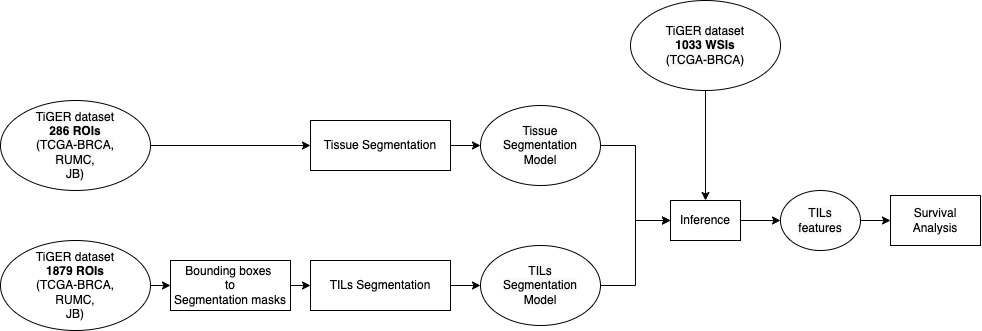

The diagram above was exported from draw.io. Its source (the exported page's mxGraphModel, read from the mxfile embedded in the PNG):
<mxGraphModel dx="1051" dy="682" grid="1" gridSize="10" guides="1" tooltips="1" connect="1" arrows="1" fold="1" page="1" pageScale="1" pageWidth="1100" pageHeight="850" math="0" shadow="0">
  <root>
    <mxCell id="0" />
    <mxCell id="1" parent="0" />
    <mxCell id="fjWc9sMw9zoK4WoLGn3O-9" style="edgeStyle=orthogonalEdgeStyle;rounded=0;orthogonalLoop=1;jettySize=auto;html=1;exitX=1;exitY=0.5;exitDx=0;exitDy=0;entryX=0;entryY=0.5;entryDx=0;entryDy=0;" parent="1" source="fjWc9sMw9zoK4WoLGn3O-4" target="fjWc9sMw9zoK4WoLGn3O-6" edge="1">
      <mxGeometry relative="1" as="geometry" />
    </mxCell>
    <mxCell id="fjWc9sMw9zoK4WoLGn3O-4" value="&lt;meta charset=&quot;utf-8&quot;&gt;&lt;span style=&quot;color: rgb(0, 0, 0); font-family: helvetica; font-size: 12px; font-style: normal; font-weight: 400; letter-spacing: normal; text-align: center; text-indent: 0px; text-transform: none; word-spacing: 0px; background-color: rgb(248, 249, 250); display: inline; float: none;&quot;&gt;TiGER dataset&lt;/span&gt;&lt;br style=&quot;color: rgb(0, 0, 0); font-family: helvetica; font-size: 12px; font-style: normal; font-weight: 400; letter-spacing: normal; text-align: center; text-indent: 0px; text-transform: none; word-spacing: 0px; background-color: rgb(248, 249, 250);&quot;&gt;&lt;b style=&quot;color: rgb(0, 0, 0); font-family: helvetica; font-size: 12px; font-style: normal; letter-spacing: normal; text-align: center; text-indent: 0px; text-transform: none; word-spacing: 0px; background-color: rgb(248, 249, 250);&quot;&gt;286 ROIs&lt;/b&gt;&lt;br style=&quot;color: rgb(0, 0, 0); font-family: helvetica; font-size: 12px; font-style: normal; font-weight: 400; letter-spacing: normal; text-align: center; text-indent: 0px; text-transform: none; word-spacing: 0px; background-color: rgb(248, 249, 250);&quot;&gt;&lt;span style=&quot;color: rgb(0, 0, 0); font-family: helvetica; font-size: 12px; font-style: normal; font-weight: 400; letter-spacing: normal; text-align: center; text-indent: 0px; text-transform: none; word-spacing: 0px; background-color: rgb(248, 249, 250); display: inline; float: none;&quot;&gt;(TCGA-BRCA,&lt;/span&gt;&lt;br style=&quot;color: rgb(0, 0, 0); font-family: helvetica; font-size: 12px; font-style: normal; font-weight: 400; letter-spacing: normal; text-align: center; text-indent: 0px; text-transform: none; word-spacing: 0px; background-color: rgb(248, 249, 250);&quot;&gt;&lt;span style=&quot;color: rgb(0, 0, 0); font-family: helvetica; font-size: 12px; font-style: normal; font-weight: 400; letter-spacing: normal; text-align: center; text-indent: 0px; text-transform: none; word-spacing: 0px; background-color: rgb(248, 249, 250); display: inline; float: none;&quot;&gt;RUMC,&lt;/span&gt;&lt;br style=&quot;color: rgb(0, 0, 0); font-family: helvetica; font-size: 12px; font-style: normal; font-weight: 400; letter-spacing: normal; text-align: center; text-indent: 0px; text-transform: none; word-spacing: 0px; background-color: rgb(248, 249, 250);&quot;&gt;&lt;span style=&quot;color: rgb(0, 0, 0); font-family: helvetica; font-size: 12px; font-style: normal; font-weight: 400; letter-spacing: normal; text-align: center; text-indent: 0px; text-transform: none; word-spacing: 0px; background-color: rgb(248, 249, 250); display: inline; float: none;&quot;&gt;JB)&lt;/span&gt;" style="ellipse;whiteSpace=wrap;html=1;" parent="1" vertex="1">
      <mxGeometry x="50" y="190" width="150" height="90" as="geometry" />
    </mxCell>
    <mxCell id="fjWc9sMw9zoK4WoLGn3O-10" style="edgeStyle=orthogonalEdgeStyle;rounded=0;orthogonalLoop=1;jettySize=auto;html=1;exitX=1;exitY=0.5;exitDx=0;exitDy=0;entryX=0;entryY=0.5;entryDx=0;entryDy=0;" parent="1" source="fjWc9sMw9zoK4WoLGn3O-5" target="fjWc9sMw9zoK4WoLGn3O-8" edge="1">
      <mxGeometry relative="1" as="geometry" />
    </mxCell>
    <mxCell id="fjWc9sMw9zoK4WoLGn3O-5" value="TiGER dataset&lt;br&gt;&lt;span style=&quot;color: rgba(0 , 0 , 0 , 0) ; font-family: monospace ; font-size: 0px&quot;&gt;%3CmxGraphModel%3E%3Croot%3E%3CmxCell%20id%3D%220%22%2F%3E%3CmxCell%20id%3D%221%22%20parent%3D%220%22%2F%3E%3CmxCell%20id%3D%222%22%20value%3D%22TiGER%20dataset%26lt%3Bbr%26gt%3B%26lt%3Bb%26gt%3B286%20ROIs%26lt%3B%2Fb%26gt%3B%26lt%3Bbr%26gt%3B(TCGA-BRCA%2C%26lt%3Bbr%26gt%3BRUMC%2C%26lt%3Bbr%26gt%3BJB)%22%20style%3D%22rounded%3D0%3BwhiteSpace%3Dwrap%3Bhtml%3D1%3B%22%20vertex%3D%221%22%20parent%3D%221%22%3E%3CmxGeometry%20x%3D%22100%22%20y%3D%22230%22%20width%3D%22120%22%20height%3D%2280%22%20as%3D%22geometry%22%2F%3E%3C%2FmxCell%3E%3C%2Froot%3E%3C%2FmxGraphModel%3E&lt;/span&gt;&lt;b&gt;1879 ROIs&lt;/b&gt;&lt;br&gt;(TCGA-BRCA,&lt;br&gt;RUMC,&lt;br&gt;JB)" style="ellipse;whiteSpace=wrap;html=1;" parent="1" vertex="1">
      <mxGeometry x="50" y="330" width="150" height="90" as="geometry" />
    </mxCell>
    <mxCell id="fjWc9sMw9zoK4WoLGn3O-14" style="edgeStyle=orthogonalEdgeStyle;rounded=0;orthogonalLoop=1;jettySize=auto;html=1;exitX=1;exitY=0.5;exitDx=0;exitDy=0;entryX=0;entryY=0.5;entryDx=0;entryDy=0;" parent="1" source="fjWc9sMw9zoK4WoLGn3O-6" target="fjWc9sMw9zoK4WoLGn3O-12" edge="1">
      <mxGeometry relative="1" as="geometry" />
    </mxCell>
    <mxCell id="fjWc9sMw9zoK4WoLGn3O-6" value="Tissue Segmentation" style="rounded=0;whiteSpace=wrap;html=1;" parent="1" vertex="1">
      <mxGeometry x="360" y="210" width="140" height="50" as="geometry" />
    </mxCell>
    <mxCell id="fjWc9sMw9zoK4WoLGn3O-15" style="edgeStyle=orthogonalEdgeStyle;rounded=0;orthogonalLoop=1;jettySize=auto;html=1;exitX=1;exitY=0.5;exitDx=0;exitDy=0;entryX=0;entryY=0.5;entryDx=0;entryDy=0;" parent="1" source="fjWc9sMw9zoK4WoLGn3O-7" target="fjWc9sMw9zoK4WoLGn3O-13" edge="1">
      <mxGeometry relative="1" as="geometry" />
    </mxCell>
    <mxCell id="fjWc9sMw9zoK4WoLGn3O-7" value="TILs Segmentation" style="rounded=0;whiteSpace=wrap;html=1;" parent="1" vertex="1">
      <mxGeometry x="360" y="350" width="140" height="50" as="geometry" />
    </mxCell>
    <mxCell id="fjWc9sMw9zoK4WoLGn3O-11" style="edgeStyle=orthogonalEdgeStyle;rounded=0;orthogonalLoop=1;jettySize=auto;html=1;exitX=1;exitY=0.5;exitDx=0;exitDy=0;entryX=0;entryY=0.5;entryDx=0;entryDy=0;" parent="1" source="fjWc9sMw9zoK4WoLGn3O-8" target="fjWc9sMw9zoK4WoLGn3O-7" edge="1">
      <mxGeometry relative="1" as="geometry" />
    </mxCell>
    <mxCell id="fjWc9sMw9zoK4WoLGn3O-8" value="Bounding boxes&amp;nbsp;&lt;br&gt;to&lt;br&gt;Segmentation masks" style="rounded=0;whiteSpace=wrap;html=1;" parent="1" vertex="1">
      <mxGeometry x="220" y="350" width="120" height="50" as="geometry" />
    </mxCell>
    <mxCell id="fjWc9sMw9zoK4WoLGn3O-17" style="edgeStyle=orthogonalEdgeStyle;rounded=0;orthogonalLoop=1;jettySize=auto;html=1;exitX=1;exitY=0.5;exitDx=0;exitDy=0;entryX=0;entryY=0.5;entryDx=0;entryDy=0;" parent="1" source="fjWc9sMw9zoK4WoLGn3O-12" target="fjWc9sMw9zoK4WoLGn3O-16" edge="1">
      <mxGeometry relative="1" as="geometry" />
    </mxCell>
    <mxCell id="fjWc9sMw9zoK4WoLGn3O-12" value="&lt;span style=&quot;color: rgb(0 , 0 , 0) ; font-family: &amp;#34;helvetica&amp;#34; ; font-size: 12px ; font-style: normal ; font-weight: 400 ; letter-spacing: normal ; text-align: center ; text-indent: 0px ; text-transform: none ; word-spacing: 0px ; background-color: rgb(248 , 249 , 250) ; display: inline ; float: none&quot;&gt;Tissue&lt;br&gt;Segmentation&lt;br&gt;Model&lt;br&gt;&lt;/span&gt;" style="ellipse;whiteSpace=wrap;html=1;" parent="1" vertex="1">
      <mxGeometry x="530" y="195" width="120" height="80" as="geometry" />
    </mxCell>
    <mxCell id="fjWc9sMw9zoK4WoLGn3O-18" style="edgeStyle=orthogonalEdgeStyle;rounded=0;orthogonalLoop=1;jettySize=auto;html=1;exitX=1;exitY=0.5;exitDx=0;exitDy=0;entryX=0;entryY=0.5;entryDx=0;entryDy=0;" parent="1" source="fjWc9sMw9zoK4WoLGn3O-13" target="fjWc9sMw9zoK4WoLGn3O-16" edge="1">
      <mxGeometry relative="1" as="geometry" />
    </mxCell>
    <mxCell id="fjWc9sMw9zoK4WoLGn3O-13" value="&lt;span style=&quot;color: rgb(0 , 0 , 0) ; font-family: &amp;#34;helvetica&amp;#34; ; font-size: 12px ; font-style: normal ; font-weight: 400 ; letter-spacing: normal ; text-align: center ; text-indent: 0px ; text-transform: none ; word-spacing: 0px ; background-color: rgb(248 , 249 , 250) ; display: inline ; float: none&quot;&gt;TILs&lt;br&gt;Segmentation&lt;br&gt;Model&lt;br&gt;&lt;/span&gt;" style="ellipse;whiteSpace=wrap;html=1;" parent="1" vertex="1">
      <mxGeometry x="530" y="335" width="120" height="80" as="geometry" />
    </mxCell>
    <mxCell id="fjWc9sMw9zoK4WoLGn3O-22" style="edgeStyle=orthogonalEdgeStyle;rounded=0;orthogonalLoop=1;jettySize=auto;html=1;exitX=1;exitY=0.5;exitDx=0;exitDy=0;entryX=0;entryY=0.5;entryDx=0;entryDy=0;" parent="1" source="fjWc9sMw9zoK4WoLGn3O-16" target="fjWc9sMw9zoK4WoLGn3O-21" edge="1">
      <mxGeometry relative="1" as="geometry" />
    </mxCell>
    <mxCell id="fjWc9sMw9zoK4WoLGn3O-16" value="Inference" style="rounded=0;whiteSpace=wrap;html=1;" parent="1" vertex="1">
      <mxGeometry x="720" y="290" width="70" height="40" as="geometry" />
    </mxCell>
    <mxCell id="fjWc9sMw9zoK4WoLGn3O-20" style="edgeStyle=orthogonalEdgeStyle;rounded=0;orthogonalLoop=1;jettySize=auto;html=1;exitX=0.5;exitY=1;exitDx=0;exitDy=0;entryX=0.5;entryY=0;entryDx=0;entryDy=0;" parent="1" source="fjWc9sMw9zoK4WoLGn3O-19" target="fjWc9sMw9zoK4WoLGn3O-16" edge="1">
      <mxGeometry relative="1" as="geometry" />
    </mxCell>
    <mxCell id="fjWc9sMw9zoK4WoLGn3O-19" value="&lt;span style=&quot;color: rgb(0 , 0 , 0) ; font-family: &amp;quot;helvetica&amp;quot; ; font-size: 12px ; font-style: normal ; font-weight: 400 ; letter-spacing: normal ; text-align: center ; text-indent: 0px ; text-transform: none ; word-spacing: 0px ; background-color: rgb(248 , 249 , 250) ; display: inline ; float: none&quot;&gt;TiGER dataset&lt;/span&gt;&lt;br style=&quot;color: rgb(0 , 0 , 0) ; font-family: &amp;quot;helvetica&amp;quot; ; font-size: 12px ; font-style: normal ; font-weight: 400 ; letter-spacing: normal ; text-align: center ; text-indent: 0px ; text-transform: none ; word-spacing: 0px ; background-color: rgb(248 , 249 , 250)&quot;&gt;&lt;b style=&quot;color: rgb(0 , 0 , 0) ; font-family: &amp;quot;helvetica&amp;quot; ; font-size: 12px ; font-style: normal ; letter-spacing: normal ; text-align: center ; text-indent: 0px ; text-transform: none ; word-spacing: 0px ; background-color: rgb(248 , 249 , 250)&quot;&gt;1033 WSIs&lt;/b&gt;&lt;br style=&quot;color: rgb(0 , 0 , 0) ; font-family: &amp;quot;helvetica&amp;quot; ; font-size: 12px ; font-style: normal ; font-weight: 400 ; letter-spacing: normal ; text-align: center ; text-indent: 0px ; text-transform: none ; word-spacing: 0px ; background-color: rgb(248 , 249 , 250)&quot;&gt;&lt;span style=&quot;color: rgb(0 , 0 , 0) ; font-family: &amp;quot;helvetica&amp;quot; ; font-size: 12px ; font-style: normal ; font-weight: 400 ; letter-spacing: normal ; text-align: center ; text-indent: 0px ; text-transform: none ; word-spacing: 0px ; background-color: rgb(248 , 249 , 250) ; display: inline ; float: none&quot;&gt;(TCGA-BRCA&lt;/span&gt;&lt;span style=&quot;color: rgb(0 , 0 , 0) ; font-family: &amp;quot;helvetica&amp;quot; ; font-size: 12px ; font-style: normal ; font-weight: 400 ; letter-spacing: normal ; text-align: center ; text-indent: 0px ; text-transform: none ; word-spacing: 0px ; background-color: rgb(248 , 249 , 250) ; display: inline ; float: none&quot;&gt;)&lt;/span&gt;" style="ellipse;whiteSpace=wrap;html=1;" parent="1" vertex="1">
      <mxGeometry x="680" y="90" width="150" height="90" as="geometry" />
    </mxCell>
    <mxCell id="fjWc9sMw9zoK4WoLGn3O-24" style="edgeStyle=orthogonalEdgeStyle;rounded=0;orthogonalLoop=1;jettySize=auto;html=1;exitX=1;exitY=0.5;exitDx=0;exitDy=0;entryX=0;entryY=0.5;entryDx=0;entryDy=0;" parent="1" source="fjWc9sMw9zoK4WoLGn3O-21" target="fjWc9sMw9zoK4WoLGn3O-23" edge="1">
      <mxGeometry relative="1" as="geometry" />
    </mxCell>
    <mxCell id="fjWc9sMw9zoK4WoLGn3O-21" value="&lt;span style=&quot;color: rgb(0 , 0 , 0) ; font-family: &amp;#34;helvetica&amp;#34; ; font-size: 12px ; font-style: normal ; font-weight: 400 ; letter-spacing: normal ; text-align: center ; text-indent: 0px ; text-transform: none ; word-spacing: 0px ; background-color: rgb(248 , 249 , 250) ; display: inline ; float: none&quot;&gt;TILs&lt;br&gt;features&lt;br&gt;&lt;/span&gt;" style="ellipse;whiteSpace=wrap;html=1;" parent="1" vertex="1">
      <mxGeometry x="830" y="280" width="80" height="60" as="geometry" />
    </mxCell>
    <mxCell id="fjWc9sMw9zoK4WoLGn3O-23" value="Survival Analysis" style="rounded=0;whiteSpace=wrap;html=1;" parent="1" vertex="1">
      <mxGeometry x="940" y="285" width="90" height="50" as="geometry" />
    </mxCell>
  </root>
</mxGraphModel>